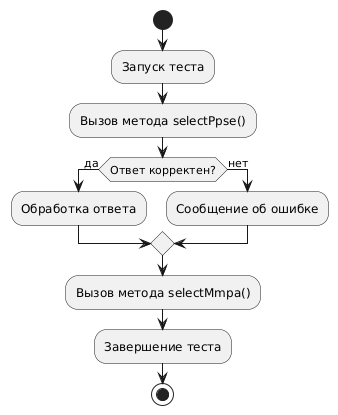

The diagram above was rendered by PlantUML. Its source (embedded in the PNG):
@startuml
start
:Запуск теста;
:Вызов метода selectPpse();
if (Ответ корректен?) then (да)
    :Обработка ответа;
else (нет)
    :Сообщение об ошибке;
endif
:Вызов метода selectMmpa();
:Завершение теста;
stop
@enduml